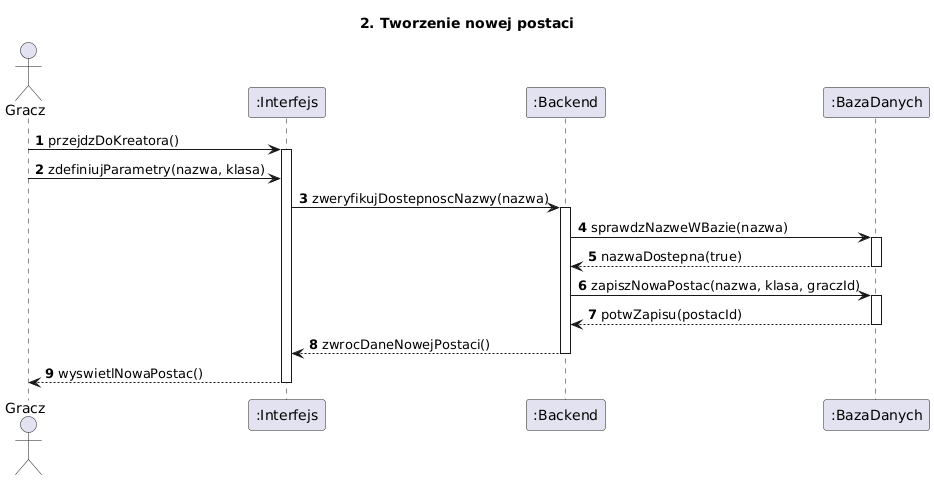

The diagram above was rendered by PlantUML. Its source (embedded in the PNG):
@startuml
title 2. Tworzenie nowej postaci
autonumber
actor Gracz
participant ":Interfejs" as UI
participant ":Backend" as Backend
participant ":BazaDanych" as DB

Gracz -> UI : przejdzDoKreatora()
activate UI

Gracz -> UI : zdefiniujParametry(nazwa, klasa)
UI -> Backend : zweryfikujDostepnoscNazwy(nazwa)
activate Backend

Backend -> DB : sprawdzNazweWBazie(nazwa)
activate DB
DB --> Backend : nazwaDostepna(true)
deactivate DB

Backend -> DB : zapiszNowaPostac(nazwa, klasa, graczId)
activate DB
DB --> Backend : potwZapisu(postacId)
deactivate DB

Backend --> UI : zwrocDaneNowejPostaci()
deactivate Backend

UI --> Gracz : wyswietlNowaPostac()
deactivate UI
@enduml